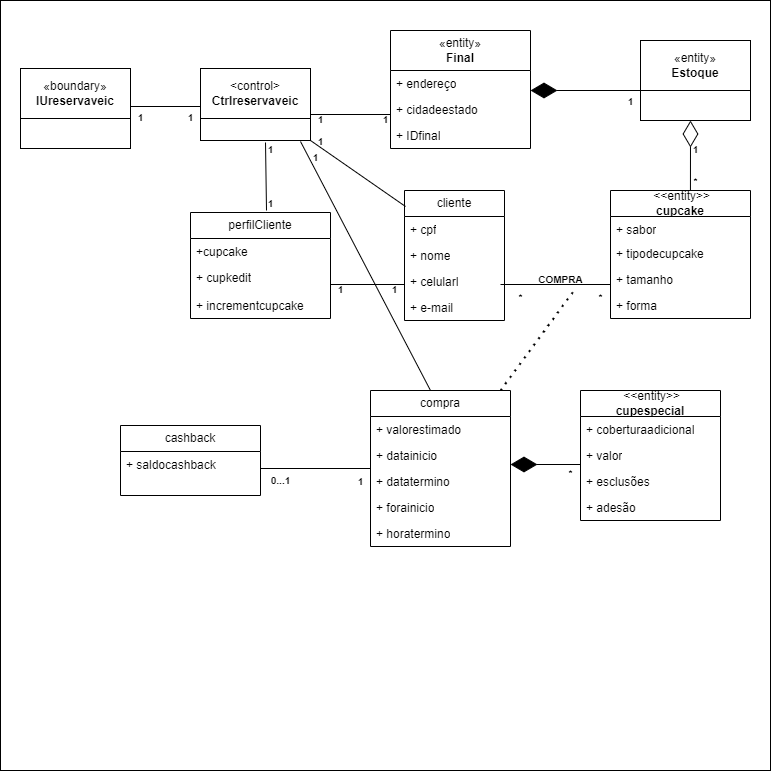

The diagram above was exported from draw.io. Its source (the exported page's mxGraphModel, read from the mxfile embedded in the PNG):
<mxGraphModel dx="880" dy="446" grid="1" gridSize="10" guides="1" tooltips="1" connect="1" arrows="1" fold="1" page="1" pageScale="1" pageWidth="827" pageHeight="1169" math="0" shadow="0">
  <root>
    <mxCell id="0" />
    <mxCell id="1" parent="0" />
    <mxCell id="1-_-bMOI8A4mnjmSjBAv-29" value="" style="whiteSpace=wrap;html=1;aspect=fixed;" parent="1" vertex="1">
      <mxGeometry x="10" y="90" width="770" height="770" as="geometry" />
    </mxCell>
    <mxCell id="9kmCS0Uj9gXzFQqCJbNy-1" value="«boundary»&lt;br&gt;&lt;b&gt;IUreservaveic&lt;/b&gt;" style="html=1;whiteSpace=wrap;" parent="1" vertex="1">
      <mxGeometry x="30" y="158" width="110" height="50" as="geometry" />
    </mxCell>
    <mxCell id="9kmCS0Uj9gXzFQqCJbNy-4" value="" style="html=1;whiteSpace=wrap;" parent="1" vertex="1">
      <mxGeometry x="30" y="208" width="110" height="30" as="geometry" />
    </mxCell>
    <mxCell id="9kmCS0Uj9gXzFQqCJbNy-5" value="" style="html=1;whiteSpace=wrap;" parent="1" vertex="1">
      <mxGeometry x="210" y="200" width="110" height="30" as="geometry" />
    </mxCell>
    <mxCell id="9kmCS0Uj9gXzFQqCJbNy-6" value="&amp;lt;control&amp;gt;&lt;br&gt;&lt;b&gt;Ctrlreservaveic&lt;/b&gt;" style="html=1;whiteSpace=wrap;" parent="1" vertex="1">
      <mxGeometry x="210" y="158" width="110" height="50" as="geometry" />
    </mxCell>
    <mxCell id="9kmCS0Uj9gXzFQqCJbNy-12" value="perfilCliente" style="swimlane;fontStyle=0;childLayout=stackLayout;horizontal=1;startSize=26;fillColor=none;horizontalStack=0;resizeParent=1;resizeParentMax=0;resizeLast=0;collapsible=1;marginBottom=0;whiteSpace=wrap;html=1;" parent="1" vertex="1">
      <mxGeometry x="200" y="302" width="140" height="106" as="geometry" />
    </mxCell>
    <mxCell id="9kmCS0Uj9gXzFQqCJbNy-13" value="+cupcake" style="text;strokeColor=none;fillColor=none;align=left;verticalAlign=top;spacingLeft=4;spacingRight=4;overflow=hidden;rotatable=0;points=[[0,0.5],[1,0.5]];portConstraint=eastwest;whiteSpace=wrap;html=1;" parent="9kmCS0Uj9gXzFQqCJbNy-12" vertex="1">
      <mxGeometry y="26" width="140" height="26" as="geometry" />
    </mxCell>
    <mxCell id="9kmCS0Uj9gXzFQqCJbNy-14" value="+ cupkedit" style="text;strokeColor=none;fillColor=none;align=left;verticalAlign=top;spacingLeft=4;spacingRight=4;overflow=hidden;rotatable=0;points=[[0,0.5],[1,0.5]];portConstraint=eastwest;whiteSpace=wrap;html=1;" parent="9kmCS0Uj9gXzFQqCJbNy-12" vertex="1">
      <mxGeometry y="52" width="140" height="28" as="geometry" />
    </mxCell>
    <mxCell id="9kmCS0Uj9gXzFQqCJbNy-15" value="&lt;font style=&quot;vertical-align: inherit;&quot;&gt;&lt;font style=&quot;vertical-align: inherit;&quot;&gt;+ incrementcupcake&lt;/font&gt;&lt;/font&gt;" style="text;strokeColor=none;fillColor=none;align=left;verticalAlign=top;spacingLeft=4;spacingRight=4;overflow=hidden;rotatable=0;points=[[0,0.5],[1,0.5]];portConstraint=eastwest;whiteSpace=wrap;html=1;" parent="9kmCS0Uj9gXzFQqCJbNy-12" vertex="1">
      <mxGeometry y="80" width="140" height="26" as="geometry" />
    </mxCell>
    <mxCell id="9kmCS0Uj9gXzFQqCJbNy-16" value="cliente" style="swimlane;fontStyle=0;childLayout=stackLayout;horizontal=1;startSize=26;fillColor=none;horizontalStack=0;resizeParent=1;resizeParentMax=0;resizeLast=0;collapsible=1;marginBottom=0;whiteSpace=wrap;html=1;" parent="1" vertex="1">
      <mxGeometry x="414" y="280" width="100" height="130" as="geometry" />
    </mxCell>
    <mxCell id="9kmCS0Uj9gXzFQqCJbNy-17" value="+ cpf" style="text;strokeColor=none;fillColor=none;align=left;verticalAlign=top;spacingLeft=4;spacingRight=4;overflow=hidden;rotatable=0;points=[[0,0.5],[1,0.5]];portConstraint=eastwest;whiteSpace=wrap;html=1;" parent="9kmCS0Uj9gXzFQqCJbNy-16" vertex="1">
      <mxGeometry y="26" width="100" height="26" as="geometry" />
    </mxCell>
    <mxCell id="9kmCS0Uj9gXzFQqCJbNy-18" value="+ nome" style="text;strokeColor=none;fillColor=none;align=left;verticalAlign=top;spacingLeft=4;spacingRight=4;overflow=hidden;rotatable=0;points=[[0,0.5],[1,0.5]];portConstraint=eastwest;whiteSpace=wrap;html=1;" parent="9kmCS0Uj9gXzFQqCJbNy-16" vertex="1">
      <mxGeometry y="52" width="100" height="26" as="geometry" />
    </mxCell>
    <mxCell id="9kmCS0Uj9gXzFQqCJbNy-19" value="+ celularl" style="text;strokeColor=none;fillColor=none;align=left;verticalAlign=top;spacingLeft=4;spacingRight=4;overflow=hidden;rotatable=0;points=[[0,0.5],[1,0.5]];portConstraint=eastwest;whiteSpace=wrap;html=1;" parent="9kmCS0Uj9gXzFQqCJbNy-16" vertex="1">
      <mxGeometry y="78" width="100" height="26" as="geometry" />
    </mxCell>
    <mxCell id="9kmCS0Uj9gXzFQqCJbNy-20" value="&lt;font style=&quot;vertical-align: inherit;&quot;&gt;&lt;font style=&quot;vertical-align: inherit;&quot;&gt;+ e-mail&lt;/font&gt;&lt;/font&gt;" style="text;strokeColor=none;fillColor=none;align=left;verticalAlign=top;spacingLeft=4;spacingRight=4;overflow=hidden;rotatable=0;points=[[0,0.5],[1,0.5]];portConstraint=eastwest;whiteSpace=wrap;html=1;" parent="9kmCS0Uj9gXzFQqCJbNy-16" vertex="1">
      <mxGeometry y="104" width="100" height="26" as="geometry" />
    </mxCell>
    <mxCell id="9kmCS0Uj9gXzFQqCJbNy-21" value="«entity»&lt;br&gt;&lt;b&gt;Estoque&lt;/b&gt;" style="html=1;whiteSpace=wrap;" parent="1" vertex="1">
      <mxGeometry x="650" y="130" width="110" height="50" as="geometry" />
    </mxCell>
    <mxCell id="9kmCS0Uj9gXzFQqCJbNy-22" value="" style="html=1;whiteSpace=wrap;" parent="1" vertex="1">
      <mxGeometry x="650" y="180" width="110" height="30" as="geometry" />
    </mxCell>
    <mxCell id="9kmCS0Uj9gXzFQqCJbNy-40" value="«entity»&lt;br style=&quot;border-color: var(--border-color);&quot;&gt;&lt;b style=&quot;border-color: var(--border-color);&quot;&gt;Final&lt;/b&gt;" style="swimlane;fontStyle=0;childLayout=stackLayout;horizontal=1;startSize=40;fillColor=none;horizontalStack=0;resizeParent=1;resizeParentMax=0;resizeLast=0;collapsible=1;marginBottom=0;whiteSpace=wrap;html=1;" parent="1" vertex="1">
      <mxGeometry x="400" y="120" width="140" height="118" as="geometry" />
    </mxCell>
    <mxCell id="9kmCS0Uj9gXzFQqCJbNy-41" value="+ endereço" style="text;strokeColor=none;fillColor=none;align=left;verticalAlign=top;spacingLeft=4;spacingRight=4;overflow=hidden;rotatable=0;points=[[0,0.5],[1,0.5]];portConstraint=eastwest;whiteSpace=wrap;html=1;" parent="9kmCS0Uj9gXzFQqCJbNy-40" vertex="1">
      <mxGeometry y="40" width="140" height="26" as="geometry" />
    </mxCell>
    <mxCell id="9kmCS0Uj9gXzFQqCJbNy-42" value="+ cidadeestado" style="text;strokeColor=none;fillColor=none;align=left;verticalAlign=top;spacingLeft=4;spacingRight=4;overflow=hidden;rotatable=0;points=[[0,0.5],[1,0.5]];portConstraint=eastwest;whiteSpace=wrap;html=1;" parent="9kmCS0Uj9gXzFQqCJbNy-40" vertex="1">
      <mxGeometry y="66" width="140" height="26" as="geometry" />
    </mxCell>
    <mxCell id="9kmCS0Uj9gXzFQqCJbNy-43" value="+ IDfinal" style="text;strokeColor=none;fillColor=none;align=left;verticalAlign=top;spacingLeft=4;spacingRight=4;overflow=hidden;rotatable=0;points=[[0,0.5],[1,0.5]];portConstraint=eastwest;whiteSpace=wrap;html=1;" parent="9kmCS0Uj9gXzFQqCJbNy-40" vertex="1">
      <mxGeometry y="92" width="140" height="26" as="geometry" />
    </mxCell>
    <mxCell id="9kmCS0Uj9gXzFQqCJbNy-44" value="cashback" style="swimlane;fontStyle=0;childLayout=stackLayout;horizontal=1;startSize=26;fillColor=none;horizontalStack=0;resizeParent=1;resizeParentMax=0;resizeLast=0;collapsible=1;marginBottom=0;whiteSpace=wrap;html=1;" parent="1" vertex="1">
      <mxGeometry x="130" y="515" width="140" height="70" as="geometry" />
    </mxCell>
    <mxCell id="9kmCS0Uj9gXzFQqCJbNy-45" value="+ saldocashback" style="text;strokeColor=none;fillColor=none;align=left;verticalAlign=top;spacingLeft=4;spacingRight=4;overflow=hidden;rotatable=0;points=[[0,0.5],[1,0.5]];portConstraint=eastwest;whiteSpace=wrap;html=1;" parent="9kmCS0Uj9gXzFQqCJbNy-44" vertex="1">
      <mxGeometry y="26" width="140" height="44" as="geometry" />
    </mxCell>
    <mxCell id="9kmCS0Uj9gXzFQqCJbNy-48" value="compra" style="swimlane;fontStyle=0;childLayout=stackLayout;horizontal=1;startSize=26;fillColor=none;horizontalStack=0;resizeParent=1;resizeParentMax=0;resizeLast=0;collapsible=1;marginBottom=0;whiteSpace=wrap;html=1;" parent="1" vertex="1">
      <mxGeometry x="380" y="480" width="140" height="156" as="geometry" />
    </mxCell>
    <mxCell id="9kmCS0Uj9gXzFQqCJbNy-49" value="+ valorestimado" style="text;strokeColor=none;fillColor=none;align=left;verticalAlign=top;spacingLeft=4;spacingRight=4;overflow=hidden;rotatable=0;points=[[0,0.5],[1,0.5]];portConstraint=eastwest;whiteSpace=wrap;html=1;" parent="9kmCS0Uj9gXzFQqCJbNy-48" vertex="1">
      <mxGeometry y="26" width="140" height="26" as="geometry" />
    </mxCell>
    <mxCell id="9kmCS0Uj9gXzFQqCJbNy-50" value="+ datainicio" style="text;strokeColor=none;fillColor=none;align=left;verticalAlign=top;spacingLeft=4;spacingRight=4;overflow=hidden;rotatable=0;points=[[0,0.5],[1,0.5]];portConstraint=eastwest;whiteSpace=wrap;html=1;" parent="9kmCS0Uj9gXzFQqCJbNy-48" vertex="1">
      <mxGeometry y="52" width="140" height="26" as="geometry" />
    </mxCell>
    <mxCell id="9kmCS0Uj9gXzFQqCJbNy-51" value="+ datatermino" style="text;strokeColor=none;fillColor=none;align=left;verticalAlign=top;spacingLeft=4;spacingRight=4;overflow=hidden;rotatable=0;points=[[0,0.5],[1,0.5]];portConstraint=eastwest;whiteSpace=wrap;html=1;" parent="9kmCS0Uj9gXzFQqCJbNy-48" vertex="1">
      <mxGeometry y="78" width="140" height="26" as="geometry" />
    </mxCell>
    <mxCell id="9kmCS0Uj9gXzFQqCJbNy-52" value="+ forainicio" style="text;strokeColor=none;fillColor=none;align=left;verticalAlign=top;spacingLeft=4;spacingRight=4;overflow=hidden;rotatable=0;points=[[0,0.5],[1,0.5]];portConstraint=eastwest;whiteSpace=wrap;html=1;" parent="9kmCS0Uj9gXzFQqCJbNy-48" vertex="1">
      <mxGeometry y="104" width="140" height="26" as="geometry" />
    </mxCell>
    <mxCell id="9kmCS0Uj9gXzFQqCJbNy-53" value="+ horatermino" style="text;strokeColor=none;fillColor=none;align=left;verticalAlign=top;spacingLeft=4;spacingRight=4;overflow=hidden;rotatable=0;points=[[0,0.5],[1,0.5]];portConstraint=eastwest;whiteSpace=wrap;html=1;" parent="9kmCS0Uj9gXzFQqCJbNy-48" vertex="1">
      <mxGeometry y="130" width="140" height="26" as="geometry" />
    </mxCell>
    <mxCell id="9kmCS0Uj9gXzFQqCJbNy-54" value="&amp;nbsp;&amp;lt;&amp;lt;entity&amp;gt;&amp;gt;&lt;br&gt;&lt;b&gt;cupespecial&lt;/b&gt;" style="swimlane;fontStyle=0;childLayout=stackLayout;horizontal=1;startSize=26;fillColor=none;horizontalStack=0;resizeParent=1;resizeParentMax=0;resizeLast=0;collapsible=1;marginBottom=0;whiteSpace=wrap;html=1;" parent="1" vertex="1">
      <mxGeometry x="590" y="480" width="140" height="130" as="geometry" />
    </mxCell>
    <mxCell id="9kmCS0Uj9gXzFQqCJbNy-56" value="+ coberturaadicional" style="text;strokeColor=none;fillColor=none;align=left;verticalAlign=top;spacingLeft=4;spacingRight=4;overflow=hidden;rotatable=0;points=[[0,0.5],[1,0.5]];portConstraint=eastwest;whiteSpace=wrap;html=1;" parent="9kmCS0Uj9gXzFQqCJbNy-54" vertex="1">
      <mxGeometry y="26" width="140" height="26" as="geometry" />
    </mxCell>
    <mxCell id="9kmCS0Uj9gXzFQqCJbNy-55" value="+ valor" style="text;strokeColor=none;fillColor=none;align=left;verticalAlign=top;spacingLeft=4;spacingRight=4;overflow=hidden;rotatable=0;points=[[0,0.5],[1,0.5]];portConstraint=eastwest;whiteSpace=wrap;html=1;" parent="9kmCS0Uj9gXzFQqCJbNy-54" vertex="1">
      <mxGeometry y="52" width="140" height="26" as="geometry" />
    </mxCell>
    <mxCell id="9kmCS0Uj9gXzFQqCJbNy-57" value="+ esclusões" style="text;strokeColor=none;fillColor=none;align=left;verticalAlign=top;spacingLeft=4;spacingRight=4;overflow=hidden;rotatable=0;points=[[0,0.5],[1,0.5]];portConstraint=eastwest;whiteSpace=wrap;html=1;" parent="9kmCS0Uj9gXzFQqCJbNy-54" vertex="1">
      <mxGeometry y="78" width="140" height="26" as="geometry" />
    </mxCell>
    <mxCell id="9kmCS0Uj9gXzFQqCJbNy-62" value="+ adesão" style="text;strokeColor=none;fillColor=none;align=left;verticalAlign=top;spacingLeft=4;spacingRight=4;overflow=hidden;rotatable=0;points=[[0,0.5],[1,0.5]];portConstraint=eastwest;whiteSpace=wrap;html=1;" parent="9kmCS0Uj9gXzFQqCJbNy-54" vertex="1">
      <mxGeometry y="104" width="140" height="26" as="geometry" />
    </mxCell>
    <mxCell id="9kmCS0Uj9gXzFQqCJbNy-58" value="&amp;nbsp;&amp;lt;&amp;lt;entity&amp;gt;&amp;gt;&lt;br&gt;&lt;b&gt;cupcake&lt;/b&gt;" style="swimlane;fontStyle=0;childLayout=stackLayout;horizontal=1;startSize=26;fillColor=none;horizontalStack=0;resizeParent=1;resizeParentMax=0;resizeLast=0;collapsible=1;marginBottom=0;whiteSpace=wrap;html=1;" parent="1" vertex="1">
      <mxGeometry x="620" y="280" width="140" height="128" as="geometry" />
    </mxCell>
    <mxCell id="9kmCS0Uj9gXzFQqCJbNy-59" value="+ sabor" style="text;strokeColor=none;fillColor=none;align=left;verticalAlign=top;spacingLeft=4;spacingRight=4;overflow=hidden;rotatable=0;points=[[0,0.5],[1,0.5]];portConstraint=eastwest;whiteSpace=wrap;html=1;" parent="9kmCS0Uj9gXzFQqCJbNy-58" vertex="1">
      <mxGeometry y="26" width="140" height="24" as="geometry" />
    </mxCell>
    <mxCell id="9kmCS0Uj9gXzFQqCJbNy-60" value="+ tipodecupcake" style="text;strokeColor=none;fillColor=none;align=left;verticalAlign=top;spacingLeft=4;spacingRight=4;overflow=hidden;rotatable=0;points=[[0,0.5],[1,0.5]];portConstraint=eastwest;whiteSpace=wrap;html=1;" parent="9kmCS0Uj9gXzFQqCJbNy-58" vertex="1">
      <mxGeometry y="50" width="140" height="26" as="geometry" />
    </mxCell>
    <mxCell id="9kmCS0Uj9gXzFQqCJbNy-61" value="+ tamanho" style="text;strokeColor=none;fillColor=none;align=left;verticalAlign=top;spacingLeft=4;spacingRight=4;overflow=hidden;rotatable=0;points=[[0,0.5],[1,0.5]];portConstraint=eastwest;whiteSpace=wrap;html=1;" parent="9kmCS0Uj9gXzFQqCJbNy-58" vertex="1">
      <mxGeometry y="76" width="140" height="26" as="geometry" />
    </mxCell>
    <mxCell id="9kmCS0Uj9gXzFQqCJbNy-63" value="+ forma" style="text;strokeColor=none;fillColor=none;align=left;verticalAlign=top;spacingLeft=4;spacingRight=4;overflow=hidden;rotatable=0;points=[[0,0.5],[1,0.5]];portConstraint=eastwest;whiteSpace=wrap;html=1;" parent="9kmCS0Uj9gXzFQqCJbNy-58" vertex="1">
      <mxGeometry y="102" width="140" height="26" as="geometry" />
    </mxCell>
    <mxCell id="1-_-bMOI8A4mnjmSjBAv-1" value="" style="line;strokeWidth=1;fillColor=none;align=left;verticalAlign=middle;spacingTop=-1;spacingLeft=3;spacingRight=3;rotatable=0;labelPosition=right;points=[];portConstraint=eastwest;strokeColor=default;" parent="1" vertex="1">
      <mxGeometry x="140" y="192" width="70" height="8" as="geometry" />
    </mxCell>
    <mxCell id="1-_-bMOI8A4mnjmSjBAv-2" value="" style="line;strokeWidth=1;fillColor=none;align=left;verticalAlign=middle;spacingTop=-1;spacingLeft=3;spacingRight=3;rotatable=0;labelPosition=right;points=[];portConstraint=eastwest;strokeColor=inherit;" parent="1" vertex="1">
      <mxGeometry x="320" y="200" width="80" height="8" as="geometry" />
    </mxCell>
    <mxCell id="1-_-bMOI8A4mnjmSjBAv-3" value="" style="endArrow=diamondThin;endFill=1;endSize=24;html=1;rounded=0;exitX=0;exitY=0;exitDx=0;exitDy=0;entryX=1;entryY=0.769;entryDx=0;entryDy=0;entryPerimeter=0;" parent="1" source="9kmCS0Uj9gXzFQqCJbNy-22" target="9kmCS0Uj9gXzFQqCJbNy-41" edge="1">
      <mxGeometry width="160" relative="1" as="geometry">
        <mxPoint x="700" y="169" as="sourcePoint" />
        <mxPoint x="550" y="180" as="targetPoint" />
      </mxGeometry>
    </mxCell>
    <mxCell id="1-_-bMOI8A4mnjmSjBAv-4" value="" style="endArrow=diamondThin;endFill=0;endSize=24;html=1;rounded=0;exitX=0.571;exitY=0;exitDx=0;exitDy=0;exitPerimeter=0;" parent="1" source="9kmCS0Uj9gXzFQqCJbNy-58" edge="1">
      <mxGeometry width="160" relative="1" as="geometry">
        <mxPoint x="760" y="250" as="sourcePoint" />
        <mxPoint x="700" y="210" as="targetPoint" />
      </mxGeometry>
    </mxCell>
    <mxCell id="1-_-bMOI8A4mnjmSjBAv-18" value="" style="endArrow=none;html=1;rounded=0;exitX=0.591;exitY=1.067;exitDx=0;exitDy=0;exitPerimeter=0;" parent="1" source="9kmCS0Uj9gXzFQqCJbNy-5" edge="1">
      <mxGeometry relative="1" as="geometry">
        <mxPoint x="280" y="230" as="sourcePoint" />
        <mxPoint x="276" y="300" as="targetPoint" />
        <Array as="points" />
      </mxGeometry>
    </mxCell>
    <mxCell id="1-_-bMOI8A4mnjmSjBAv-21" value="" style="endArrow=none;html=1;rounded=0;entryX=0.01;entryY=0.123;entryDx=0;entryDy=0;entryPerimeter=0;exitX=1;exitY=1;exitDx=0;exitDy=0;" parent="1" source="9kmCS0Uj9gXzFQqCJbNy-5" target="9kmCS0Uj9gXzFQqCJbNy-16" edge="1">
      <mxGeometry relative="1" as="geometry">
        <mxPoint x="349" y="238" as="sourcePoint" />
        <mxPoint x="349" y="302" as="targetPoint" />
        <Array as="points" />
      </mxGeometry>
    </mxCell>
    <mxCell id="1-_-bMOI8A4mnjmSjBAv-22" value="" style="endArrow=none;html=1;rounded=0;exitX=0.909;exitY=1.033;exitDx=0;exitDy=0;exitPerimeter=0;" parent="1" source="9kmCS0Uj9gXzFQqCJbNy-5" edge="1">
      <mxGeometry relative="1" as="geometry">
        <mxPoint x="330" y="238" as="sourcePoint" />
        <mxPoint x="440" y="480" as="targetPoint" />
        <Array as="points" />
      </mxGeometry>
    </mxCell>
    <mxCell id="1-_-bMOI8A4mnjmSjBAv-23" value="" style="line;strokeWidth=1;fillColor=none;align=left;verticalAlign=middle;spacingTop=-1;spacingLeft=3;spacingRight=3;rotatable=0;labelPosition=right;points=[];portConstraint=eastwest;strokeColor=inherit;" parent="1" vertex="1">
      <mxGeometry x="340" y="370" width="74" height="8" as="geometry" />
    </mxCell>
    <mxCell id="1-_-bMOI8A4mnjmSjBAv-24" value="" style="line;strokeWidth=1;fillColor=none;align=left;verticalAlign=middle;spacingTop=-1;spacingLeft=3;spacingRight=3;rotatable=0;labelPosition=right;points=[];portConstraint=eastwest;strokeColor=inherit;" parent="1" vertex="1">
      <mxGeometry x="510" y="370" width="110" height="8" as="geometry" />
    </mxCell>
    <mxCell id="1-_-bMOI8A4mnjmSjBAv-25" value="" style="endArrow=none;dashed=1;html=1;dashPattern=1 3;strokeWidth=2;rounded=0;entryX=0.682;entryY=1;entryDx=0;entryDy=0;entryPerimeter=0;" parent="1" target="1-_-bMOI8A4mnjmSjBAv-24" edge="1">
      <mxGeometry width="50" height="50" relative="1" as="geometry">
        <mxPoint x="510" y="480" as="sourcePoint" />
        <mxPoint x="560" y="430" as="targetPoint" />
      </mxGeometry>
    </mxCell>
    <mxCell id="1-_-bMOI8A4mnjmSjBAv-27" value="" style="line;strokeWidth=1;fillColor=none;align=left;verticalAlign=middle;spacingTop=-1;spacingLeft=3;spacingRight=3;rotatable=0;labelPosition=right;points=[];portConstraint=eastwest;strokeColor=inherit;" parent="1" vertex="1">
      <mxGeometry x="270" y="554" width="110" height="8" as="geometry" />
    </mxCell>
    <mxCell id="1-_-bMOI8A4mnjmSjBAv-28" value="" style="endArrow=diamondThin;endFill=1;endSize=24;html=1;rounded=0;" parent="1" edge="1">
      <mxGeometry width="160" relative="1" as="geometry">
        <mxPoint x="590" y="554" as="sourcePoint" />
        <mxPoint x="520" y="554" as="targetPoint" />
      </mxGeometry>
    </mxCell>
    <mxCell id="0Ura97JiaOVa1_QZEWZ_-2" value="1" style="text;strokeColor=none;fillColor=none;html=1;fontSize=10;fontStyle=1;verticalAlign=middle;align=center;" vertex="1" parent="1">
      <mxGeometry x="140" y="192" width="20" height="30" as="geometry" />
    </mxCell>
    <mxCell id="0Ura97JiaOVa1_QZEWZ_-3" value="1" style="text;strokeColor=none;fillColor=none;html=1;fontSize=10;fontStyle=1;verticalAlign=middle;align=center;" vertex="1" parent="1">
      <mxGeometry x="190" y="198" width="20" height="18" as="geometry" />
    </mxCell>
    <mxCell id="0Ura97JiaOVa1_QZEWZ_-4" value="1" style="text;strokeColor=none;fillColor=none;html=1;fontSize=10;fontStyle=1;verticalAlign=middle;align=center;" vertex="1" parent="1">
      <mxGeometry x="320" y="222" width="20" height="18" as="geometry" />
    </mxCell>
    <mxCell id="0Ura97JiaOVa1_QZEWZ_-5" value="1" style="text;strokeColor=none;fillColor=none;html=1;fontSize=10;fontStyle=1;verticalAlign=middle;align=center;" vertex="1" parent="1">
      <mxGeometry x="315" y="238" width="20" height="18" as="geometry" />
    </mxCell>
    <mxCell id="0Ura97JiaOVa1_QZEWZ_-6" value="1" style="text;strokeColor=none;fillColor=none;html=1;fontSize=10;fontStyle=1;verticalAlign=middle;align=center;" vertex="1" parent="1">
      <mxGeometry x="270" y="230" width="20" height="18" as="geometry" />
    </mxCell>
    <mxCell id="0Ura97JiaOVa1_QZEWZ_-9" value="1" style="text;strokeColor=none;fillColor=none;html=1;fontSize=10;fontStyle=1;verticalAlign=middle;align=center;" vertex="1" parent="1">
      <mxGeometry x="320" y="200" width="20" height="18" as="geometry" />
    </mxCell>
    <mxCell id="0Ura97JiaOVa1_QZEWZ_-10" value="1" style="text;strokeColor=none;fillColor=none;html=1;fontSize=10;fontStyle=1;verticalAlign=middle;align=center;" vertex="1" parent="1">
      <mxGeometry x="385" y="200" width="20" height="18" as="geometry" />
    </mxCell>
    <mxCell id="0Ura97JiaOVa1_QZEWZ_-11" value="1" style="text;strokeColor=none;fillColor=none;html=1;fontSize=10;fontStyle=1;verticalAlign=middle;align=center;" vertex="1" parent="1">
      <mxGeometry x="630" y="182" width="20" height="18" as="geometry" />
    </mxCell>
    <mxCell id="0Ura97JiaOVa1_QZEWZ_-12" value="1" style="text;strokeColor=none;fillColor=none;html=1;fontSize=10;fontStyle=1;verticalAlign=middle;align=center;" vertex="1" parent="1">
      <mxGeometry x="695" y="230" width="20" height="18" as="geometry" />
    </mxCell>
    <mxCell id="0Ura97JiaOVa1_QZEWZ_-13" value="&lt;span style=&quot;font-weight: normal;&quot;&gt;*&lt;/span&gt;" style="text;strokeColor=none;fillColor=none;html=1;fontSize=10;fontStyle=1;verticalAlign=middle;align=center;" vertex="1" parent="1">
      <mxGeometry x="695" y="262" width="20" height="18" as="geometry" />
    </mxCell>
    <mxCell id="0Ura97JiaOVa1_QZEWZ_-14" value="1" style="text;strokeColor=none;fillColor=none;html=1;fontSize=10;fontStyle=1;verticalAlign=middle;align=center;" vertex="1" parent="1">
      <mxGeometry x="340" y="370" width="20" height="18" as="geometry" />
    </mxCell>
    <mxCell id="0Ura97JiaOVa1_QZEWZ_-15" value="1" style="text;strokeColor=none;fillColor=none;html=1;fontSize=10;fontStyle=1;verticalAlign=middle;align=center;" vertex="1" parent="1">
      <mxGeometry x="394" y="370" width="20" height="18" as="geometry" />
    </mxCell>
    <mxCell id="0Ura97JiaOVa1_QZEWZ_-16" value="0...1" style="text;strokeColor=none;fillColor=none;html=1;fontSize=10;fontStyle=1;verticalAlign=middle;align=center;" vertex="1" parent="1">
      <mxGeometry x="280" y="561" width="20" height="18" as="geometry" />
    </mxCell>
    <mxCell id="0Ura97JiaOVa1_QZEWZ_-17" value="1" style="text;strokeColor=none;fillColor=none;html=1;fontSize=10;fontStyle=1;verticalAlign=middle;align=center;" vertex="1" parent="1">
      <mxGeometry x="360" y="561" width="20" height="19" as="geometry" />
    </mxCell>
    <mxCell id="0Ura97JiaOVa1_QZEWZ_-18" value="COMPRA" style="text;strokeColor=none;fillColor=none;html=1;fontSize=10;fontStyle=1;verticalAlign=middle;align=center;" vertex="1" parent="1">
      <mxGeometry x="560" y="359" width="20" height="19" as="geometry" />
    </mxCell>
    <mxCell id="0Ura97JiaOVa1_QZEWZ_-20" value="&lt;span style=&quot;font-weight: normal;&quot;&gt;*&lt;/span&gt;" style="text;strokeColor=none;fillColor=none;html=1;fontSize=10;fontStyle=1;verticalAlign=middle;align=center;" vertex="1" parent="1">
      <mxGeometry x="520" y="378" width="20" height="18" as="geometry" />
    </mxCell>
    <mxCell id="0Ura97JiaOVa1_QZEWZ_-21" value="&lt;span style=&quot;font-weight: normal;&quot;&gt;*&lt;/span&gt;" style="text;strokeColor=none;fillColor=none;html=1;fontSize=10;fontStyle=1;verticalAlign=middle;align=center;" vertex="1" parent="1">
      <mxGeometry x="600" y="378" width="20" height="18" as="geometry" />
    </mxCell>
    <mxCell id="0Ura97JiaOVa1_QZEWZ_-22" value="&lt;span style=&quot;font-weight: normal;&quot;&gt;*&lt;/span&gt;" style="text;strokeColor=none;fillColor=none;html=1;fontSize=10;fontStyle=1;verticalAlign=middle;align=center;" vertex="1" parent="1">
      <mxGeometry x="570" y="554" width="20" height="18" as="geometry" />
    </mxCell>
    <mxCell id="0Ura97JiaOVa1_QZEWZ_-23" value="1" style="text;strokeColor=none;fillColor=none;html=1;fontSize=10;fontStyle=1;verticalAlign=middle;align=center;" vertex="1" parent="1">
      <mxGeometry x="270" y="284" width="20" height="18" as="geometry" />
    </mxCell>
  </root>
</mxGraphModel>